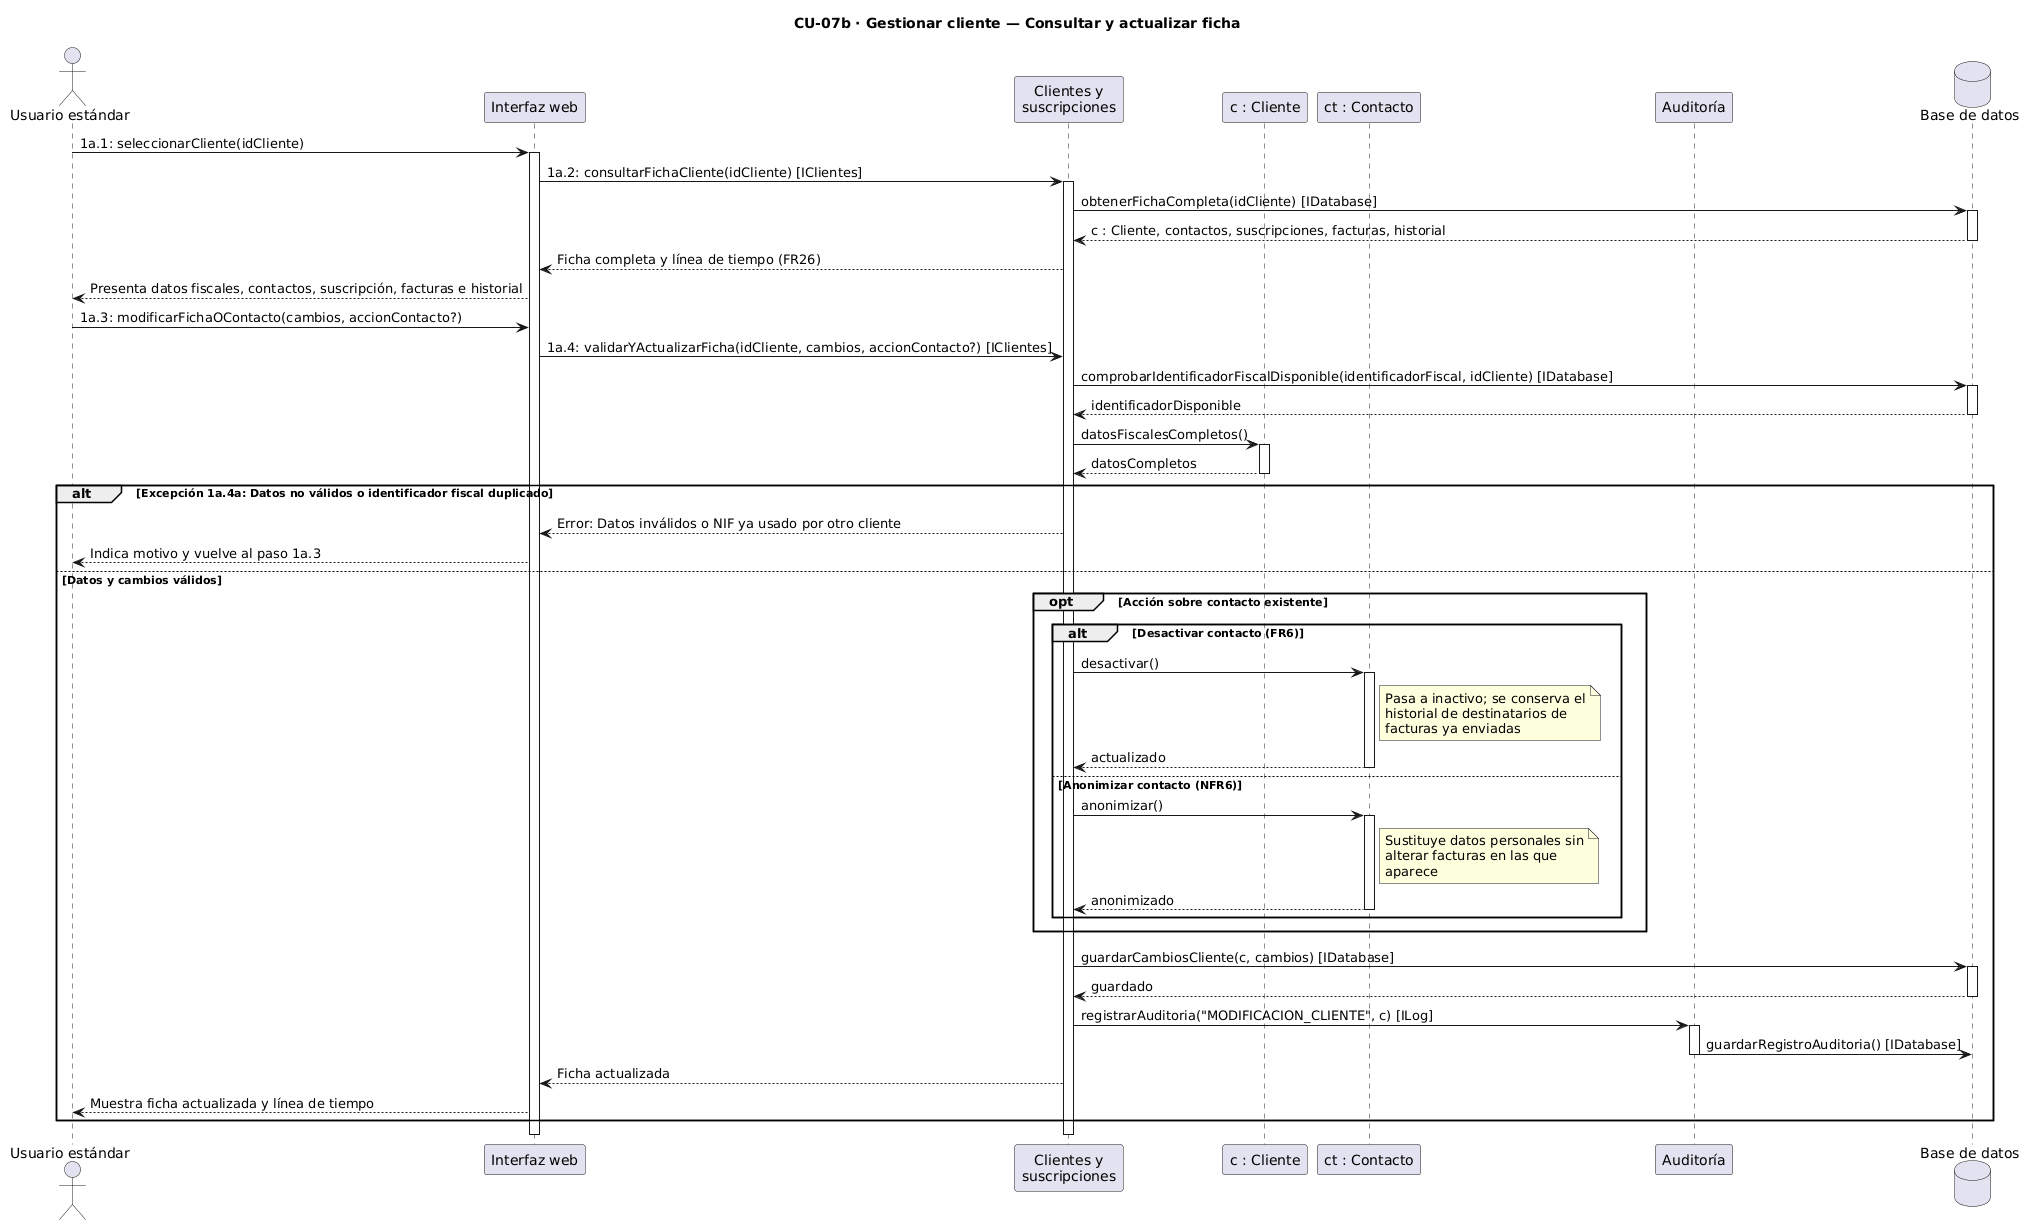

The diagram above was rendered by PlantUML. Its source (embedded in the PNG):
@startuml
title CU-07b · Gestionar cliente — Consultar y actualizar ficha

actor "Usuario estándar" as emp
participant "Interfaz web" as ui
participant "Clientes y\nsuscripciones" as cliComp
participant "c : Cliente" as cli
participant "ct : Contacto" as cont
participant "Auditoría" as aud
database "Base de datos" as db

emp -> ui : 1a.1: seleccionarCliente(idCliente)
activate ui
ui -> cliComp : 1a.2: consultarFichaCliente(idCliente) [IClientes]
activate cliComp
cliComp -> db : obtenerFichaCompleta(idCliente) [IDatabase]
activate db
db --> cliComp : c : Cliente, contactos, suscripciones, facturas, historial
deactivate db
cliComp --> ui : Ficha completa y línea de tiempo (FR26)
ui --> emp : Presenta datos fiscales, contactos, suscripción, facturas e historial

emp -> ui : 1a.3: modificarFichaOContacto(cambios, accionContacto?)
ui -> cliComp : 1a.4: validarYActualizarFicha(idCliente, cambios, accionContacto?) [IClientes]
cliComp -> db : comprobarIdentificadorFiscalDisponible(identificadorFiscal, idCliente) [IDatabase]
activate db
db --> cliComp : identificadorDisponible
deactivate db
cliComp -> cli : datosFiscalesCompletos()
activate cli
cli --> cliComp : datosCompletos
deactivate cli

alt Excepción 1a.4a: Datos no válidos o identificador fiscal duplicado
    cliComp --> ui : Error: Datos inválidos o NIF ya usado por otro cliente
    ui --> emp : Indica motivo y vuelve al paso 1a.3

else Datos y cambios válidos
    opt Acción sobre contacto existente
        alt Desactivar contacto (FR6)
            cliComp -> cont : desactivar()
            activate cont
            note right of cont
              Pasa a inactivo; se conserva el
              historial de destinatarios de
              facturas ya enviadas
            end note
            cont --> cliComp : actualizado
            deactivate cont
        else Anonimizar contacto (NFR6)
            cliComp -> cont : anonimizar()
            activate cont
            note right of cont
              Sustituye datos personales sin
              alterar facturas en las que
              aparece
            end note
            cont --> cliComp : anonimizado
            deactivate cont
        end
    end

    cliComp -> db : guardarCambiosCliente(c, cambios) [IDatabase]
    activate db
    db --> cliComp : guardado
    deactivate db

    cliComp -> aud : registrarAuditoria("MODIFICACION_CLIENTE", c) [ILog]
    activate aud
    aud -> db : guardarRegistroAuditoria() [IDatabase]
    deactivate aud

    cliComp --> ui : Ficha actualizada
    ui --> emp : Muestra ficha actualizada y línea de tiempo
end

deactivate cliComp
deactivate ui
@enduml